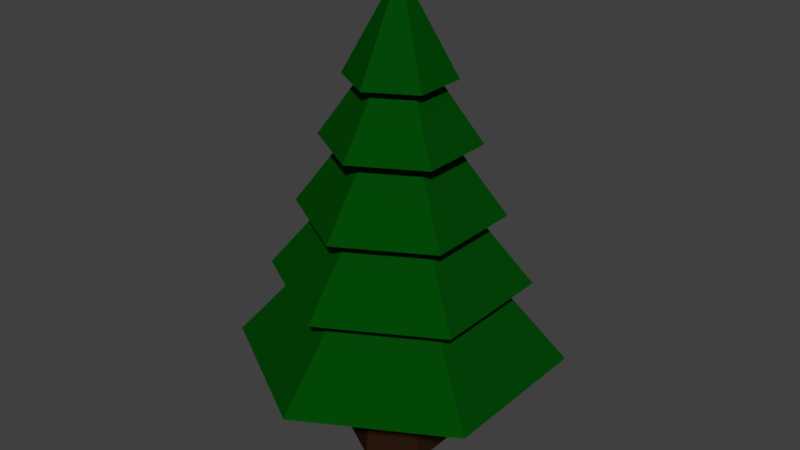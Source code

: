 # Source: untitled.blend  (saved by Blender 2.79.0; exported with 4.5.12 LTS)
import bpy
from mathutils import Matrix  # noqa: F401  (used for matrix-valued properties, if any)

bpy.ops.wm.read_factory_settings(use_empty=True)
scene = bpy.context.scene
scene.name = 'Scene'

# ---- collections
col_collection_1 = bpy.data.collections.new('Collection 1'); scene.collection.children.link(col_collection_1)

# ---- materials (node trees are filled in below, after node groups)
mat_green = bpy.data.materials.new('Green')
mat_green.alpha_threshold = 0.0
mat_green.roughness = 0.5
mat_brown = bpy.data.materials.new('Brown')
mat_brown.alpha_threshold = 0.0
mat_brown.roughness = 0.5

# ---- material node trees
mat_green.use_nodes = True; mat_green.node_tree.nodes.clear()
_N = mat_green.node_tree.nodes; _L = mat_green.node_tree.links
n0 = _N.new('ShaderNodeOutputMaterial'); n0.name = 'Material Output'; n0.location = (300, 300)
n1 = _N.new('ShaderNodeBsdfDiffuse'); n1.name = 'Diffuse BSDF'; n1.location = (10, 300)
n1.inputs[0].default_value = (0.000805, 0.06285, 0.002173, 1.0)
_L.new(n1.outputs[0], n0.inputs[0])
n0.is_active_output = True
mat_brown.use_nodes = True; mat_brown.node_tree.nodes.clear()
_N = mat_brown.node_tree.nodes; _L = mat_brown.node_tree.links
n0 = _N.new('ShaderNodeOutputMaterial'); n0.name = 'Material Output'; n0.location = (300, 300)
n1 = _N.new('ShaderNodeBsdfDiffuse'); n1.name = 'Diffuse BSDF'; n1.location = (10, 300)
n1.inputs[0].default_value = (0.02342, 0.01015, 0.004682, 1.0)
_L.new(n1.outputs[0], n0.inputs[0])
n0.is_active_output = True

# ---- world
world_world = bpy.data.worlds.new('World'); scene.world = world_world
world_world.color = (0.05088, 0.05088, 0.05088)
world_world.use_sun_shadow = False
world_world.sun_shadow_jitter_overblur = 0.0
world_world.cycles.sampling_method = 'MANUAL'

# ---- meshes
me_cylinder = bpy.data.meshes.new('Cylinder')
me_cylinder.from_pydata([(-1.448e-08, 0.4073, -1.222), (-1.928e-08, 0.02969, 2.199), (0.3527, 0.2036, -1.222), (0.02571, 0.01485, 2.199), (0.3527, -0.2036, -1.222), (0.02571, -0.01485, 2.199), (-5.008e-08, -0.4073, -1.222), (-2.187e-08, -0.02969, 2.199), (-0.3527, -0.2036, -1.222), (-0.02571, -0.01485, 2.199), (-0.3527, 0.2036, -1.222), (-0.02571, 0.01485, 2.199), (-3.132e-09, 0.8424, -0.4803), (-6.988e-09, 0.6483, 0.1595), (-1.084e-08, 0.4542, 0.7993), (-1.47e-08, 0.2602, 1.439), (0.2253, 0.1301, 1.439), (0.3934, 0.2271, 0.7993), (0.5614, 0.3242, 0.1595), (0.7295, 0.4212, -0.4803), (0.2253, -0.1301, 1.439), (0.3934, -0.2271, 0.7993), (0.5614, -0.3242, 0.1595), (0.7295, -0.4212, -0.4803), (-3.744e-08, -0.2602, 1.439), (-5.055e-08, -0.4542, 0.7993), (-6.366e-08, -0.6483, 0.1595), (-7.677e-08, -0.8424, -0.4803), (-0.2253, -0.1301, 1.439), (-0.3934, -0.2271, 0.7993), (-0.5614, -0.3242, 0.1595), (-0.7295, -0.4212, -0.4803), (-0.2253, 0.1301, 1.439), (-0.3934, 0.2271, 0.7993), (-0.5614, 0.3242, 0.1595), (-0.7295, 0.4212, -0.4803), (-2.056e-08, 0.4928, 1.353), (0.4268, 0.2464, 1.353), (0.4268, -0.2464, 1.353), (-6.364e-08, -0.4928, 1.353), (-0.4268, -0.2464, 1.353), (-0.4268, 0.2464, 1.353), (-1.214e-08, 0.7114, 0.7993), (0.6161, 0.3557, 0.7993), (0.6161, -0.3557, 0.7993), (-7.433e-08, -0.7114, 0.7993), (-0.6161, -0.3557, 0.7993), (-0.6161, 0.3557, 0.7993), (-1.008e-09, 0.9284, 0.1595), (0.804, 0.4642, 0.1595), (0.804, -0.4642, 0.1595), (-8.217e-08, -0.9284, 0.1595), (-0.804, -0.4642, 0.1595), (-0.804, 0.4642, 0.1595), (1.142e-08, 1.177, -0.4803), (1.02, 0.5886, -0.4803), (1.02, -0.5886, -0.4803), (-9.15e-08, -1.177, -0.4803), (-1.02, -0.5886, -0.4803), (-1.02, 0.5886, -0.4803), (1.305, 0.7536, -1.228), (1.305, -0.7536, -1.228), (-1.29e-07, -1.507, -1.228), (-1.305, -0.7536, -1.228), (-1.305, 0.7536, -1.228), (2.779e-09, 1.507, -1.228), (-1.448e-08, 0.4073, -1.222), (0.3527, 0.2036, -1.222), (0.3527, -0.2036, -1.222), (-5.008e-08, -0.4073, -1.222), (-0.3527, -0.2036, -1.222), (-0.3527, 0.2036, -1.222), (-1.448e-08, 0.4073, -1.222), (0.3527, 0.2036, -1.222), (0.3527, -0.2036, -1.222), (-5.008e-08, -0.4073, -1.222), (-0.3527, -0.2036, -1.222), (-0.3527, 0.2036, -1.222), (1.27e-07, 0.4859, -2.224), (0.4208, 0.243, -2.224), (0.4208, -0.243, -2.224), (8.45e-08, -0.4859, -2.224), (-0.4208, -0.243, -2.224), (-0.4208, 0.243, -2.224)], [], [(36, 1, 3, 37), (37, 3, 5, 38), (38, 5, 7, 39), (39, 7, 9, 40), (3, 1, 11, 9, 7, 5), (40, 9, 11, 41), (41, 11, 1, 36), (6, 8, 70, 69), (64, 35, 12, 65), (59, 34, 13, 54), (53, 33, 14, 48), (47, 32, 15, 42), (63, 31, 35, 64), (58, 30, 34, 59), (52, 29, 33, 53), (46, 28, 32, 47), (62, 27, 31, 63), (57, 26, 30, 58), (51, 25, 29, 52), (45, 24, 28, 46), (61, 23, 27, 62), (56, 22, 26, 57), (50, 21, 25, 51), (44, 20, 24, 45), (60, 19, 23, 61), (55, 18, 22, 56), (49, 17, 21, 50), (43, 16, 20, 44), (65, 12, 19, 60), (54, 13, 18, 55), (48, 14, 17, 49), (42, 15, 16, 43), (32, 41, 36, 15), (28, 40, 41, 32), (24, 39, 40, 28), (20, 38, 39, 24), (16, 37, 38, 20), (15, 36, 37, 16), (14, 42, 43, 17), (17, 43, 44, 21), (21, 44, 45, 25), (25, 45, 46, 29), (29, 46, 47, 33), (33, 47, 42, 14), (13, 48, 49, 18), (18, 49, 50, 22), (22, 50, 51, 26), (26, 51, 52, 30), (30, 52, 53, 34), (34, 53, 48, 13), (12, 54, 55, 19), (19, 55, 56, 23), (23, 56, 57, 27), (27, 57, 58, 31), (31, 58, 59, 35), (35, 59, 54, 12), (0, 65, 60, 2), (2, 60, 61, 4), (4, 61, 62, 6), (6, 62, 63, 8), (8, 63, 64, 10), (10, 64, 65, 0), (71, 66, 72, 77), (2, 4, 68, 67), (8, 10, 71, 70), (0, 2, 67, 66), (4, 6, 69, 68), (10, 0, 66, 71), (76, 77, 83, 82), (69, 70, 76, 75), (67, 68, 74, 73), (70, 71, 77, 76), (68, 69, 75, 74), (66, 67, 73, 72), (78, 79, 80, 81, 82, 83), (74, 75, 81, 80), (72, 73, 79, 78), (77, 72, 78, 83), (75, 76, 82, 81), (73, 74, 80, 79)])
me_cylinder.polygons.foreach_set('material_index', [0, 0, 0, 0, 0, 0, 0, 0, 0, 0, 0, 0, 0, 0, 0, 0, 0, 0, 0, 0, 0, 0, 0, 0, 0, 0, 0, 0, 0, 0, 0, 0, 0, 0, 0, 0, 0, 0, 0, 0, 0, 0, 0, 0, 0, 0, 0, 0, 0, 0, 0, 0, 0, 0, 0, 0, 0, 0, 0, 0, 0, 0, 0, 0, 0, 0, 0, 0, 1, 0, 0, 0, 0, 0, 1, 1, 1, 1, 1, 1])
me_cylinder.materials.append(mat_green)
me_cylinder.materials.append(mat_brown)
me_cylinder.use_remesh_preserve_volume = False
me_cylinder.use_remesh_preserve_attributes = False
me_cylinder.use_mirror_vertex_groups = False
me_cylinder.update()

# ---- objects
ob_cylinder = bpy.data.objects.new('Cylinder', me_cylinder)

# ---- transforms, parenting, visibility, modifiers, constraints
ob_cylinder.location = (0.0, 0.0, 1.218)
ob_cylinder.lineart.crease_threshold = 0.0

# ---- collection membership
col_collection_1.objects.link(ob_cylinder)

# ---- scene / render settings (as saved in the file)
scene.frame_start = 1; scene.frame_end = 250; scene.frame_set(0)
scene.render.engine = 'CYCLES'
scene.render.resolution_percentage = 50
scene.render.dither_intensity = 0.0
scene.cycles.use_denoising = False
scene.cycles.samples = 128
scene.cycles.sampling_pattern = 'TABULATED_SOBOL'
scene.cycles.use_adaptive_sampling = False
scene.cycles.use_light_tree = False
scene.cycles.blur_glossy = 0.0
scene.cycles.sample_clamp_indirect = 0.0
scene.view_settings.view_transform = 'Standard'
bpy.context.view_layer.update()

# ---- added for rendering (the .blend has no active camera and no usable light): camera, sun
cam_auto = bpy.data.cameras.new('AutoCamera')
cam_auto.lens = 50.0
cam_auto.sensor_width = 36.0
cam_auto.clip_end = 1000.0
ob_auto_camera = bpy.data.objects.new('AutoCamera', cam_auto)
scene.collection.objects.link(ob_auto_camera)
ob_auto_camera.location = (5.50996, -6.61195, 5.61378)
ob_auto_camera.rotation_euler = (1.09748, -7.21219e-08, 0.694738)
scene.camera = ob_auto_camera
light_auto_sun = bpy.data.lights.new('AutoSun', 'SUN')
light_auto_sun.energy = 3.0
light_auto_sun.angle = 0.0523599
ob_auto_sun = bpy.data.objects.new('AutoSun', light_auto_sun)
scene.collection.objects.link(ob_auto_sun)
ob_auto_sun.rotation_euler = (0.872665, 0.174533, 0.523599)
bpy.context.view_layer.update()
